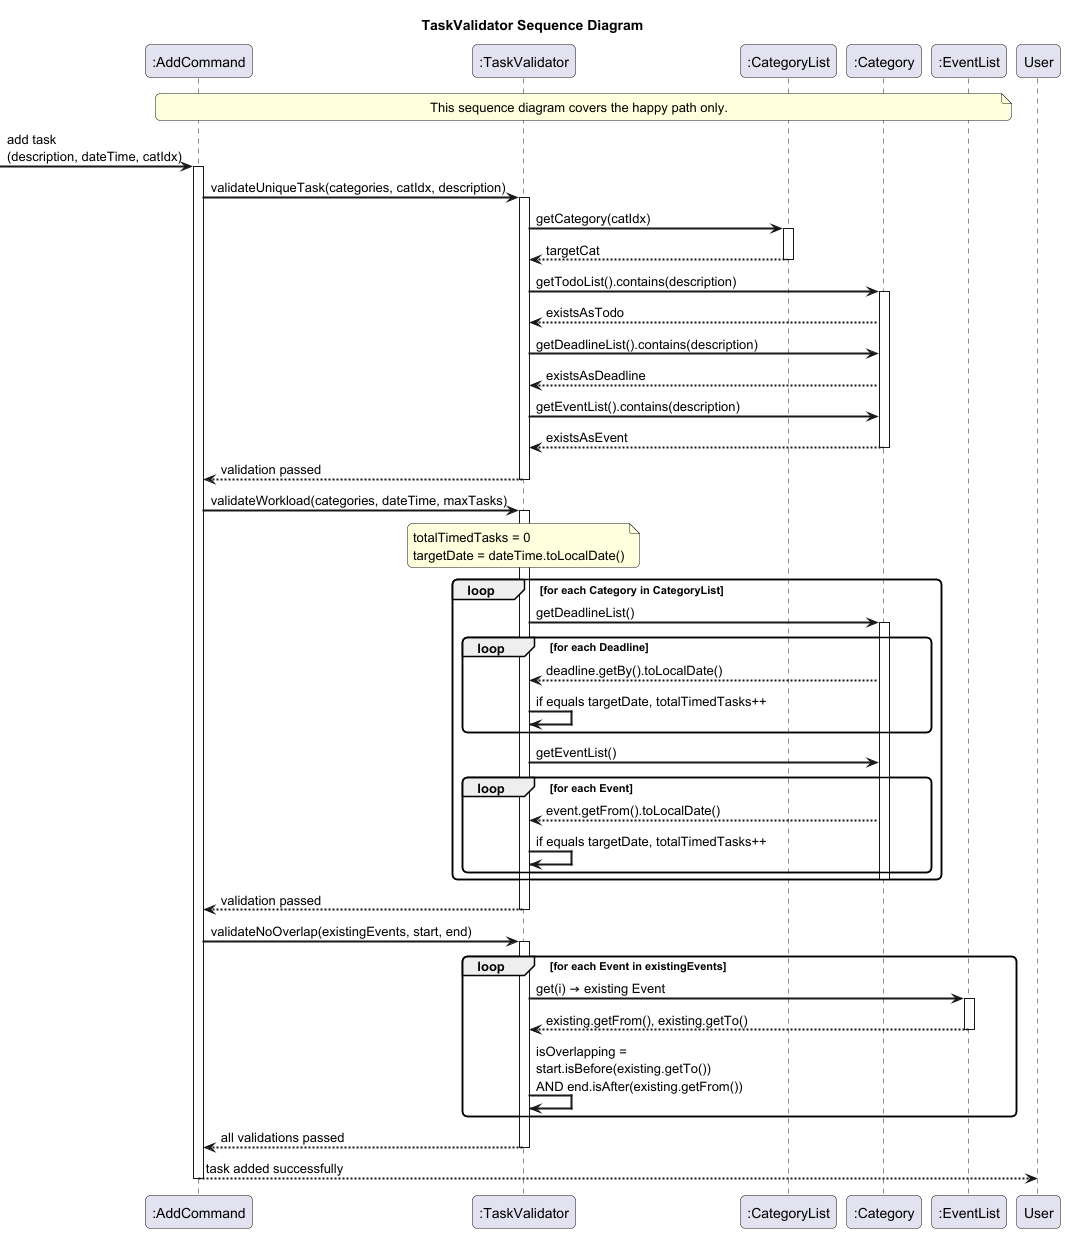

The diagram above was rendered by PlantUML. Its source (embedded in the PNG):
@startuml TaskValidatorSequenceDiagram

skinparam sequenceArrowThickness 2
skinparam roundcorner 10

title TaskValidator Sequence Diagram

participant ":AddCommand" as AC
participant ":TaskValidator" as TV
participant ":CategoryList" as CL
participant ":Category" as CAT
participant ":EventList" as EL

note over AC, EL : This sequence diagram covers the happy path only.

-> AC : add task\n(description, dateTime, catIdx)
activate AC

'─── Step 1: Unique Task ───────────────────────────────────
AC -> TV : validateUniqueTask(categories, catIdx, description)
activate TV

TV -> CL : getCategory(catIdx)
activate CL
CL --> TV : targetCat
deactivate CL

TV -> CAT : getTodoList().contains(description)
activate CAT
CAT --> TV : existsAsTodo

TV -> CAT : getDeadlineList().contains(description)
CAT --> TV : existsAsDeadline

TV -> CAT : getEventList().contains(description)
CAT --> TV : existsAsEvent
deactivate CAT

TV --> AC : validation passed
deactivate TV

'─── Step 2: Workload ──────────────────────────────────────
AC -> TV : validateWorkload(categories, dateTime, maxTasks)
activate TV

note over TV : totalTimedTasks = 0\ntargetDate = dateTime.toLocalDate()

loop for each Category in CategoryList
    TV -> CAT : getDeadlineList()
    activate CAT
    loop for each Deadline
        CAT --> TV : deadline.getBy().toLocalDate()
        TV -> TV : if equals targetDate, totalTimedTasks++
    end

    TV -> CAT : getEventList()
    loop for each Event
        CAT --> TV : event.getFrom().toLocalDate()
        TV -> TV : if equals targetDate, totalTimedTasks++
    end
    deactivate CAT
end

TV --> AC : validation passed
deactivate TV

'─── Step 3: Overlap (Events only) ────────────────────────
AC -> TV : validateNoOverlap(existingEvents, start, end)
activate TV

loop for each Event in existingEvents
    TV -> EL : get(i) → existing Event
    activate EL
    EL --> TV : existing.getFrom(), existing.getTo()
    deactivate EL

    TV -> TV : isOverlapping =\nstart.isBefore(existing.getTo())\nAND end.isAfter(existing.getFrom())
end

TV --> AC : all validations passed
deactivate TV

AC --> User : task added successfully
deactivate AC

@enduml